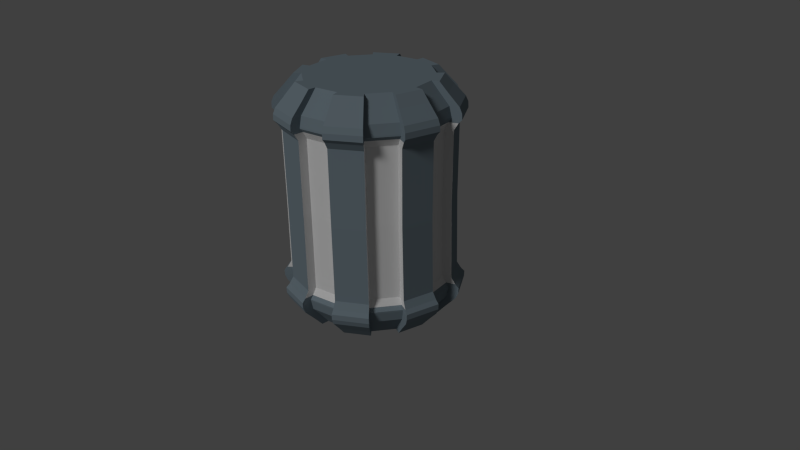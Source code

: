 # Source: PowerCell.blend  (saved by Blender 2.65.0; exported with 4.5.12 LTS)
import bpy
from mathutils import Matrix  # noqa: F401  (used for matrix-valued properties, if any)

bpy.ops.wm.read_factory_settings(use_empty=True)
scene = bpy.context.scene
scene.name = 'Scene'

# ---- collections
col_collection_1 = bpy.data.collections.new('Collection 1'); scene.collection.children.link(col_collection_1)

# ---- materials (node trees are filled in below, after node groups)
mat_material_001 = bpy.data.materials.new('Material.001')
mat_material_001.alpha_threshold = 0.0
mat_material_001.use_transparent_shadow = False
mat_material_001.roughness = 0.5
mat_material_001.line_color = (0.0, 0.0, 0.0, 1.0)
mat_material_002 = bpy.data.materials.new('Material.002')
mat_material_002.alpha_threshold = 0.0
mat_material_002.use_transparent_shadow = False
mat_material_002.diffuse_color = (0.2055, 0.2634, 0.3032, 1.0)
mat_material_002.roughness = 0.5
mat_material_002.specular_intensity = 0.7642
mat_material_002.line_color = (0.0, 0.0, 0.0, 1.0)
mat_insidetexture = bpy.data.materials.new('InsideTexture')
mat_insidetexture.alpha_threshold = 0.0
mat_insidetexture.use_transparent_shadow = False
mat_insidetexture.roughness = 0.5
mat_insidetexture.line_color = (0.0, 0.0, 0.0, 1.0)

# ---- material node trees

# ---- world
world_world = bpy.data.worlds.new('World'); scene.world = world_world
world_world.color = (0.05088, 0.05088, 0.05088)
world_world.use_sun_shadow = False
world_world.sun_shadow_jitter_overblur = 0.0
world_world.cycles.sampling_method = 'MANUAL'
world_world.cycles.sample_map_resolution = 256

# ---- cameras
cam_camera = bpy.data.cameras.new('Camera')
cam_camera.clip_end = 100.0
cam_camera.lens = 35.0
cam_camera.sensor_width = 32.0
cam_camera.sensor_height = 18.0
cam_camera.ortho_scale = 7.314
cam_camera.dof.focus_distance = 0.0
cam_camera.dof.aperture_fstop = 128.0

# ---- lights
light_sun = bpy.data.lights.new('Sun', 'SUN')
light_sun.transmission_factor = 0.0
light_sun.angle = 0.1993
light_sun.energy = 1.0
light_sun.shadow_buffer_clip_start = 0.5
light_sun.shadow_soft_size = 0.1
light_sun.shadow_cascade_max_distance = 1000.0
light_sun.cycles.use_multiple_importance_sampling = False

# ---- meshes
me_cylinder_001 = bpy.data.meshes.new('Cylinder.001')
me_cylinder_001.from_pydata([(-0.002877, 1.62, -0.8084), (-0.002877, 1.819, -0.8084), (0.6919, 1.681, -0.8084), (1.281, 1.288, -0.8084), (1.679, 0.665, -2.457), (1.675, 0.6987, -0.8084), (1.816, -0.02337, -2.457), (1.813, 0.003904, -0.8084), (1.679, -0.7117, -2.457), (1.675, -0.6909, -0.8084), (1.281, -1.28, -0.8084), (0.6919, -1.673, -0.8084), (0.01732, -1.822, -2.457), (-0.002877, -1.812, -0.8084), (-0.6977, -1.673, -0.8084), (-1.287, -1.28, -0.8084), (-1.68, -0.6909, -0.8084), (-1.781, -0.02337, -2.457), (-1.818, 0.003904, -0.8084), (-1.68, 0.6987, -0.8084), (-1.255, 1.248, -2.457), (-1.287, 1.288, -0.8084), (-0.671, 1.638, -2.457), (-0.6977, 1.681, -0.8084), (0.6157, 1.497, -0.8084), (1.14, 1.147, -0.8084), (1.491, 0.6225, -0.8084), (1.614, 0.003904, -0.8084), (1.491, -0.6147, -0.8084), (1.15, -1.156, -2.457), (1.14, -1.139, -0.8084), (0.6157, -1.49, -0.8084), (-0.002877, -1.613, -0.8084), (-0.6215, -1.49, -0.8084), (-1.146, -1.139, -0.8084), (-1.496, -0.6147, -0.8084), (-1.584, -0.02337, -2.457), (-1.619, 0.003904, -0.8084), (-1.496, 0.6225, -0.8084), (-1.146, 1.147, -0.8084), (-0.5955, 1.456, -2.457), (-0.6215, 1.497, -0.8084), (-0.002877, 1.702, -0.6583), (-0.002877, 1.911, -0.6583), (0.7269, 1.766, -0.6583), (1.346, 1.352, -0.6583), (1.759, 0.7337, -0.6583), (1.904, 0.003904, -0.6583), (1.759, -0.7259, -0.6583), (1.346, -1.345, -0.6583), (0.7269, -1.758, -0.6583), (-0.002877, -1.903, -0.6583), (-0.7326, -1.758, -0.6583), (-1.351, -1.345, -0.6583), (-1.765, -0.7259, -0.6583), (-1.91, 0.003904, -0.6583), (-1.765, 0.7337, -0.6583), (-1.351, 1.352, -0.6583), (-0.7326, 1.766, -0.6583), (0.6468, 1.572, -0.6583), (1.198, 1.204, -0.6583), (1.566, 0.6536, -0.6583), (1.695, 0.003904, -0.6583), (1.566, -0.6458, -0.6583), (1.198, -1.197, -0.6583), (0.6468, -1.565, -0.6583), (-0.002877, -1.694, -0.6583), (-0.6526, -1.565, -0.6583), (-1.203, -1.197, -0.6583), (-1.571, -0.6458, -0.6583), (-1.701, 0.003904, -0.6583), (-1.571, 0.6536, -0.6583), (-1.203, 1.204, -0.6583), (-0.6526, 1.572, -0.6583), (-0.002877, 1.769, -0.5779), (-0.002877, 1.986, -0.5779), (0.7557, 1.835, -0.5779), (1.399, 1.406, -0.5779), (1.828, 0.7625, -0.5779), (1.979, 0.003904, -0.5779), (1.828, -0.7546, -0.5779), (1.399, -1.398, -0.5779), (0.7557, -1.827, -0.5779), (-0.002877, -1.978, -0.5779), (-0.7614, -1.827, -0.5779), (-1.404, -1.398, -0.5779), (-1.834, -0.7546, -0.5779), (-1.985, 0.003904, -0.5779), (-1.834, 0.7625, -0.5779), (-1.404, 1.406, -0.5779), (-0.7614, 1.835, -0.5779), (0.6725, 1.634, -0.5779), (1.245, 1.252, -0.5779), (1.628, 0.6793, -0.5779), (1.762, 0.003904, -0.5779), (1.628, -0.6715, -0.5779), (1.245, -1.244, -0.5779), (0.6725, -1.627, -0.5779), (-0.002877, -1.761, -0.5779), (-0.6782, -1.627, -0.5779), (-1.251, -1.244, -0.5779), (-1.633, -0.6715, -0.5779), (-1.768, 0.003904, -0.5779), (-1.633, 0.6793, -0.5779), (-1.251, 1.252, -0.5779), (-0.6782, 1.634, -0.5779), (-0.002877, 1.765, -0.5424), (-0.002877, 1.982, -0.4535), (0.754, 1.831, -0.4535), (1.396, 1.402, -0.4535), (1.824, 0.7607, -0.4535), (1.975, 0.003904, -0.4535), (1.824, -0.7529, -0.4535), (1.396, -1.395, -0.4535), (0.754, -1.823, -0.4535), (-0.002877, -1.974, -0.4535), (-0.7597, -1.823, -0.4535), (-1.401, -1.395, -0.4535), (-1.83, -0.7529, -0.4535), (-1.981, 0.003904, -0.4535), (-1.83, 0.7607, -0.4535), (-1.401, 1.402, -0.4535), (-0.7597, 1.831, -0.4535), (0.6709, 1.631, -0.5424), (1.242, 1.249, -0.5424), (1.624, 0.6777, -0.5424), (1.758, 0.003904, -0.5424), (1.624, -0.6699, -0.5424), (1.242, -1.241, -0.5424), (0.6709, -1.623, -0.5424), (-0.002877, -1.757, -0.5424), (-0.6767, -1.623, -0.5424), (-1.248, -1.241, -0.5424), (-1.63, -0.6699, -0.5424), (-1.764, 0.003904, -0.5424), (-1.63, 0.6777, -0.5424), (-1.248, 1.249, -0.5424), (-0.6767, 1.631, -0.5424), (-0.002877, 1.719, -0.3287), (-0.002877, 1.93, -0.3287), (0.7342, 1.783, -0.3287), (1.359, 1.366, -0.3287), (1.777, 0.741, -0.3287), (1.923, 0.003904, -0.3287), (1.777, -0.7331, -0.3287), (1.359, -1.358, -0.3287), (0.7342, -1.775, -0.3287), (-0.002877, -1.922, -0.3287), (-0.7399, -1.775, -0.3287), (-1.365, -1.358, -0.3287), (-1.782, -0.7331, -0.3287), (-1.929, 0.003904, -0.3287), (-1.782, 0.741, -0.3287), (-1.365, 1.366, -0.3287), (-0.7399, 1.783, -0.3287), (0.6533, 1.588, -0.3287), (1.21, 1.216, -0.3287), (1.581, 0.6601, -0.3287), (1.712, 0.003904, -0.3287), (1.581, -0.6523, -0.3287), (1.21, -1.209, -0.3287), (0.6533, -1.58, -0.3287), (-0.002877, -1.711, -0.3287), (-0.6591, -1.58, -0.3287), (-1.215, -1.209, -0.3287), (-1.587, -0.6523, -0.3287), (-1.718, 0.003904, -0.3287), (-1.587, 0.6601, -0.3287), (-1.215, 1.216, -0.3287), (-0.6591, 1.588, -0.3287), (-0.002877, 1.507, -0.07132), (-0.002877, 1.692, -0.07132), (0.6432, 1.564, -0.07132), (1.191, 1.198, -0.07132), (1.557, 0.65, -0.07132), (1.686, 0.003904, -0.07132), (1.557, -0.6422, -0.07132), (1.191, -1.19, -0.07132), (0.6432, -1.556, -0.07132), (-0.002877, -1.684, -0.07132), (-0.649, -1.556, -0.07132), (-1.197, -1.19, -0.07132), (-1.563, -0.6422, -0.07132), (-1.691, 0.003904, -0.07132), (-1.563, 0.65, -0.07132), (-1.197, 1.198, -0.07132), (-0.649, 1.564, -0.07132), (0.5724, 1.393, -0.07132), (1.06, 1.067, -0.07132), (1.386, 0.5792, -0.07132), (1.5, 0.003904, -0.07132), (1.386, -0.5714, -0.07132), (1.06, -1.059, -0.07132), (0.5724, -1.385, -0.07132), (-0.002877, -1.499, -0.07132), (-0.5781, -1.385, -0.07132), (-1.066, -1.059, -0.07132), (-1.392, -0.5714, -0.07132), (-1.506, 0.003904, -0.07132), (-1.392, 0.5792, -0.07132), (-1.066, 1.067, -0.07132), (-0.5781, 1.393, -0.07132), (-0.002877, 1.343, 0.1385), (-0.002877, 1.508, 0.1385), (0.5726, 1.393, 0.1385), (1.06, 1.067, 0.1385), (1.386, 0.5794, 0.1385), (1.501, 0.003904, 0.1385), (1.386, -0.5716, 0.1385), (1.06, -1.059, 0.1385), (0.5726, -1.385, 0.1385), (-0.002877, -1.5, 0.1385), (-0.5783, -1.385, 0.1385), (-1.066, -1.059, 0.1385), (-1.392, -0.5716, 0.1385), (-1.507, 0.003904, 0.1385), (-1.392, 0.5794, 0.1385), (-1.066, 1.067, 0.1385), (-0.5783, 1.393, 0.1385), (0.5095, 1.241, 0.1385), (0.9438, 0.9506, 0.1385), (1.234, 0.5163, 0.1385), (1.336, 0.003904, 0.1385), (1.234, -0.5085, 0.1385), (0.9438, -0.9428, 0.1385), (0.5095, -1.233, 0.1385), (-0.002877, -1.335, 0.1385), (-0.5152, -1.233, 0.1385), (-0.9496, -0.9428, 0.1385), (-1.24, -0.5085, 0.1385), (-1.342, 0.003904, 0.1385), (-1.24, 0.5163, 0.1385), (-0.9496, 0.9506, 0.1385), (-0.5152, 1.241, 0.1385), (0.7056, 1.638, -2.457), (-0.671, -1.685, -2.457), (-1.644, 0.665, -2.457), (1.497, 0.5895, -2.457), (1.497, -0.6362, -2.457), (-0.5955, -1.503, -2.457), (-1.115, -1.156, -2.457), (-1.462, -0.6362, -2.457), (-0.002877, 0.003904, 0.1385), (-0.002877, 1.62, -4.105), (0.01732, 1.775, -2.457), (-0.002877, 1.819, -4.105), (0.6919, 1.681, -4.105), (1.281, 1.288, -4.105), (1.675, 0.6987, -4.105), (1.813, 0.003904, -4.105), (1.675, -0.6909, -4.105), (1.281, -1.28, -4.105), (0.7056, -1.685, -2.457), (0.6919, -1.673, -4.105), (-0.002877, -1.812, -4.105), (-0.6977, -1.673, -4.105), (-1.287, -1.28, -4.105), (-1.68, -0.6909, -4.105), (-1.818, 0.003904, -4.105), (-1.68, 0.6987, -4.105), (-1.287, 1.288, -4.105), (-0.6977, 1.681, -4.105), (0.6302, 1.456, -2.457), (0.6157, 1.497, -4.105), (1.15, 1.109, -2.457), (1.14, 1.147, -4.105), (1.491, 0.6225, -4.105), (1.614, 0.003904, -4.105), (1.491, -0.6147, -4.105), (1.14, -1.139, -4.105), (0.6302, -1.503, -2.457), (0.6157, -1.49, -4.105), (0.01732, -1.625, -2.457), (-0.002877, -1.613, -4.105), (-0.6215, -1.49, -4.105), (-1.146, -1.139, -4.105), (-1.496, -0.6147, -4.105), (-1.619, 0.003904, -4.105), (-1.496, 0.6225, -4.105), (-1.146, 1.147, -4.105), (-0.6215, 1.497, -4.105), (-0.002877, 1.702, -4.255), (-0.002877, 1.911, -4.255), (0.7269, 1.766, -4.255), (1.346, 1.352, -4.255), (1.759, 0.7337, -4.255), (1.904, 0.003904, -4.255), (1.759, -0.7259, -4.255), (1.346, -1.345, -4.255), (0.7269, -1.758, -4.255), (-0.002877, -1.903, -4.255), (-0.7326, -1.758, -4.255), (-1.351, -1.345, -4.255), (-1.765, -0.7259, -4.255), (-1.91, 0.003904, -4.255), (-1.765, 0.7337, -4.255), (-1.351, 1.352, -4.255), (-0.7326, 1.766, -4.255), (0.6468, 1.572, -4.255), (1.198, 1.204, -4.255), (1.566, 0.6536, -4.255), (1.695, 0.003904, -4.255), (1.566, -0.6458, -4.255), (1.198, -1.197, -4.255), (0.6468, -1.565, -4.255), (-0.002877, -1.694, -4.255), (-0.6526, -1.565, -4.255), (-1.203, -1.197, -4.255), (-1.571, -0.6458, -4.255), (-1.701, 0.003904, -4.255), (-1.571, 0.6536, -4.255), (-1.203, 1.204, -4.255), (-0.6526, 1.572, -4.255), (-0.002877, 1.769, -4.335), (-0.002877, 1.986, -4.335), (0.7557, 1.835, -4.335), (1.399, 1.406, -4.335), (1.828, 0.7625, -4.335), (1.979, 0.003904, -4.335), (1.828, -0.7546, -4.335), (1.399, -1.398, -4.335), (0.7557, -1.827, -4.335), (-0.002877, -1.978, -4.335), (-0.7614, -1.827, -4.335), (-1.404, -1.398, -4.335), (-1.834, -0.7546, -4.335), (-1.985, 0.003904, -4.335), (-1.834, 0.7625, -4.335), (-1.404, 1.406, -4.335), (-0.7614, 1.835, -4.335), (0.6725, 1.634, -4.335), (1.245, 1.252, -4.335), (1.628, 0.6793, -4.335), (1.762, 0.003904, -4.335), (1.628, -0.6715, -4.335), (1.245, -1.244, -4.335), (0.6725, -1.627, -4.335), (-0.002877, -1.761, -4.335), (-0.6782, -1.627, -4.335), (-1.251, -1.244, -4.335), (-1.633, -0.6715, -4.335), (-1.768, 0.003904, -4.335), (-1.633, 0.6793, -4.335), (-1.251, 1.252, -4.335), (-0.6782, 1.634, -4.335), (-0.002877, 1.765, -4.371), (-0.002877, 1.982, -4.46), (0.754, 1.831, -4.46), (1.396, 1.402, -4.46), (1.824, 0.7607, -4.46), (1.975, 0.003904, -4.46), (1.824, -0.7529, -4.46), (1.396, -1.395, -4.46), (0.754, -1.823, -4.46), (-0.002877, -1.974, -4.46), (-0.7597, -1.823, -4.46), (-1.401, -1.395, -4.46), (-1.83, -0.7529, -4.46), (-1.981, 0.003904, -4.46), (-1.83, 0.7607, -4.46), (-1.401, 1.402, -4.46), (-0.7597, 1.831, -4.46), (0.6709, 1.631, -4.371), (1.242, 1.249, -4.371), (1.624, 0.6777, -4.371), (1.758, 0.003904, -4.371), (1.624, -0.6699, -4.371), (1.242, -1.241, -4.371), (0.6709, -1.623, -4.371), (-0.002877, -1.757, -4.371), (-0.6767, -1.623, -4.371), (-1.248, -1.241, -4.371), (-1.63, -0.6699, -4.371), (-1.764, 0.003904, -4.371), (-1.63, 0.6777, -4.371), (-1.248, 1.249, -4.371), (-0.6767, 1.631, -4.371), (-0.002877, 1.719, -4.585), (-0.002877, 1.93, -4.585), (0.7342, 1.783, -4.585), (1.359, 1.366, -4.585), (1.777, 0.741, -4.585), (1.923, 0.003904, -4.585), (1.777, -0.7331, -4.585), (1.359, -1.358, -4.585), (0.7342, -1.775, -4.585), (-0.002877, -1.922, -4.585), (-0.7399, -1.775, -4.585), (-1.365, -1.358, -4.585), (-1.782, -0.7331, -4.585), (-1.929, 0.003904, -4.585), (-1.782, 0.741, -4.585), (-1.365, 1.366, -4.585), (-0.7399, 1.783, -4.585), (0.6533, 1.588, -4.585), (1.21, 1.216, -4.585), (1.581, 0.6601, -4.585), (1.712, 0.003904, -4.585), (1.581, -0.6523, -4.585), (1.21, -1.209, -4.585), (0.6533, -1.58, -4.585), (-0.002877, -1.711, -4.585), (-0.6591, -1.58, -4.585), (-1.215, -1.209, -4.585), (-1.587, -0.6523, -4.585), (-1.718, 0.003904, -4.585), (-1.587, 0.6601, -4.585), (-1.215, 1.216, -4.585), (-0.6591, 1.588, -4.585), (-0.002877, 1.507, -4.842), (-0.002877, 1.692, -4.842), (0.6432, 1.564, -4.842), (1.191, 1.198, -4.842), (1.557, 0.65, -4.842), (1.686, 0.003904, -4.842), (1.557, -0.6422, -4.842), (1.191, -1.19, -4.842), (0.6432, -1.556, -4.842), (-0.002877, -1.684, -4.842), (-0.649, -1.556, -4.842), (-1.197, -1.19, -4.842), (-1.563, -0.6422, -4.842), (-1.691, 0.003904, -4.842), (-1.563, 0.65, -4.842), (-1.197, 1.198, -4.842), (-0.649, 1.564, -4.842), (0.5724, 1.393, -4.842), (1.06, 1.067, -4.842), (1.386, 0.5792, -4.842), (1.5, 0.003904, -4.842), (1.386, -0.5714, -4.842), (1.06, -1.059, -4.842), (0.5724, -1.385, -4.842), (-0.002877, -1.499, -4.842), (-0.5781, -1.385, -4.842), (-1.066, -1.059, -4.842), (-1.392, -0.5714, -4.842), (-1.506, 0.003904, -4.842), (-1.392, 0.5792, -4.842), (-1.066, 1.067, -4.842), (-0.5781, 1.393, -4.842), (-0.002877, 1.343, -5.052), (-0.002877, 1.508, -5.052), (0.5726, 1.393, -5.052), (1.06, 1.067, -5.052), (1.386, 0.5794, -5.052), (1.501, 0.003904, -5.052), (1.386, -0.5716, -5.052), (1.06, -1.059, -5.052), (0.5726, -1.385, -5.052), (-0.002877, -1.5, -5.052), (-0.5783, -1.385, -5.052), (-1.066, -1.059, -5.052), (-1.392, -0.5716, -5.052), (-1.507, 0.003904, -5.052), (-1.392, 0.5794, -5.052), (-1.066, 1.067, -5.052), (-0.5783, 1.393, -5.052), (0.5095, 1.241, -5.052), (0.9438, 0.9506, -5.052), (1.234, 0.5163, -5.052), (1.336, 0.003904, -5.052), (1.234, -0.5085, -5.052), (0.9438, -0.9428, -5.052), (0.5095, -1.233, -5.052), (-0.002877, -1.335, -5.052), (-0.5152, -1.233, -5.052), (-0.9496, -0.9428, -5.052), (-1.24, -0.5085, -5.052), (-1.342, 0.003904, -5.052), (-1.24, 0.5163, -5.052), (-0.9496, 0.9506, -5.052), (-0.5152, 1.241, -5.052), (0.09319, -0.1305, -2.457), (0.01732, 1.578, -2.457), (1.289, 1.248, -2.457), (1.289, -1.295, -2.457), (-1.255, -1.295, -2.457), (-1.644, -0.7117, -2.457), (1.619, -0.02337, -2.457), (-1.462, 0.5895, -2.457), (-1.115, 1.109, -2.457), (-0.002877, 0.003904, -5.052)], [], [(18, 37, 70, 55), (41, 23, 58, 73), (21, 39, 72, 57), (6, 7, 9, 8), (5, 3, 45, 46), (18, 17, 36, 37), (9, 7, 47, 48), (26, 5, 46, 61), (0, 41, 73, 42), (20, 21, 23, 22), (11, 10, 49, 50), (1, 0, 42, 43), (22, 23, 41, 40), (60, 59, 91, 92), (49, 64, 96, 81), (61, 46, 78, 93), (44, 43, 75, 76), (43, 42, 74, 75), (62, 61, 93, 94), (68, 67, 99, 100), (58, 57, 89, 90), (71, 56, 88, 103), (38, 19, 56, 71), (3, 25, 60, 45), (15, 34, 68, 53), (34, 33, 67, 68), (35, 16, 54, 69), (13, 32, 66, 51), (37, 35, 69, 70), (32, 31, 65, 66), (24, 2, 44, 59), (33, 14, 52, 67), (25, 24, 59, 60), (10, 30, 64, 49), (39, 38, 71, 72), (31, 11, 50, 65), (23, 21, 57, 58), (27, 26, 61, 62), (2, 1, 43, 44), (19, 18, 55, 56), (7, 27, 62, 47), (16, 15, 53, 54), (28, 9, 48, 63), (30, 28, 63, 64), (14, 13, 51, 52), (89, 104, 136, 121), (101, 86, 118, 133), (74, 105, 137, 106), (77, 92, 124, 109), (104, 103, 135, 136), (82, 81, 113, 114), (88, 87, 119, 120), (97, 82, 114, 129), (87, 102, 134, 119), (48, 47, 79, 80), (73, 58, 90, 105), (53, 68, 100, 85), (63, 48, 80, 95), (51, 66, 98, 83), (52, 51, 83, 84), (46, 45, 77, 78), (67, 52, 84, 99), (55, 70, 102, 87), (65, 50, 82, 97), (56, 55, 87, 88), (50, 49, 81, 82), (72, 71, 103, 104), (45, 60, 92, 77), (42, 73, 105, 74), (69, 54, 86, 101), (57, 72, 104, 89), (54, 53, 85, 86), (70, 69, 101, 102), (64, 63, 95, 96), (59, 44, 76, 91), (66, 65, 97, 98), (47, 62, 94, 79), (115, 130, 162, 147), (127, 112, 144, 159), (117, 132, 164, 149), (137, 122, 154, 169), (112, 111, 143, 144), (124, 123, 155, 156), (113, 128, 160, 145), (125, 110, 142, 157), (108, 107, 139, 140), (86, 85, 117, 118), (102, 101, 133, 134), (96, 95, 127, 128), (91, 76, 108, 123), (98, 97, 129, 130), (79, 94, 126, 111), (103, 88, 120, 135), (90, 89, 121, 122), (100, 99, 131, 132), (94, 93, 125, 126), (75, 74, 106, 107), (76, 75, 107, 108), (93, 78, 110, 125), (81, 96, 128, 113), (92, 91, 123, 124), (80, 79, 111, 112), (105, 90, 122, 137), (85, 100, 132, 117), (95, 80, 112, 127), (83, 98, 130, 115), (84, 83, 115, 116), (78, 77, 109, 110), (99, 84, 116, 131), (155, 140, 172, 187), (160, 159, 191, 192), (166, 165, 197, 198), (150, 149, 181, 182), (153, 168, 200, 185), (165, 150, 182, 197), (138, 169, 201, 170), (141, 156, 188, 173), (168, 167, 199, 200), (116, 115, 147, 148), (110, 109, 141, 142), (131, 116, 148, 163), (119, 134, 166, 151), (129, 114, 146, 161), (120, 119, 151, 152), (114, 113, 145, 146), (136, 135, 167, 168), (109, 124, 156, 141), (106, 137, 169, 138), (133, 118, 150, 165), (121, 136, 168, 153), (118, 117, 149, 150), (134, 133, 165, 166), (128, 127, 159, 160), (123, 108, 140, 155), (130, 129, 161, 162), (111, 126, 158, 143), (135, 120, 152, 167), (122, 121, 153, 154), (132, 131, 163, 164), (126, 125, 157, 158), (107, 106, 138, 139), (183, 198, 230, 215), (195, 180, 212, 227), (174, 173, 205, 206), (180, 179, 211, 212), (179, 194, 226, 211), (191, 176, 208, 223), (181, 196, 228, 213), (201, 186, 218, 233), (176, 175, 207, 208), (162, 161, 193, 194), (143, 158, 190, 175), (167, 152, 184, 199), (154, 153, 185, 186), (164, 163, 195, 196), (158, 157, 189, 190), (139, 138, 170, 171), (140, 139, 171, 172), (157, 142, 174, 189), (145, 160, 192, 177), (156, 155, 187, 188), (144, 143, 175, 176), (169, 154, 186, 201), (149, 164, 196, 181), (159, 144, 176, 191), (147, 162, 194, 179), (148, 147, 179, 180), (142, 141, 173, 174), (163, 148, 180, 195), (151, 166, 198, 183), (161, 146, 178, 193), (152, 151, 183, 184), (146, 145, 177, 178), (193, 178, 210, 225), (184, 183, 215, 216), (178, 177, 209, 210), (200, 199, 231, 232), (173, 188, 220, 205), (170, 201, 233, 202), (197, 182, 214, 229), (185, 200, 232, 217), (182, 181, 213, 214), (198, 197, 229, 230), (192, 191, 223, 224), (187, 172, 204, 219), (194, 193, 225, 226), (175, 190, 222, 207), (199, 184, 216, 231), (186, 185, 217, 218), (196, 195, 227, 228), (190, 189, 221, 222), (171, 170, 202, 203), (172, 171, 203, 204), (189, 174, 206, 221), (177, 192, 224, 209), (188, 187, 219, 220), (228, 227, 242), (213, 228, 242), (17, 18, 19, 236), (8, 9, 28, 238), (238, 28, 30, 29), (239, 33, 34, 240), (4, 5, 26, 237), (12, 13, 14, 235), (241, 35, 37, 36), (235, 14, 33, 239), (222, 221, 242), (218, 217, 242), (231, 216, 242), (207, 222, 242), (226, 225, 242), (219, 204, 242), (224, 223, 242), (230, 229, 242), (203, 202, 242), (204, 203, 242), (221, 206, 242), (209, 224, 242), (220, 219, 242), (208, 207, 242), (233, 218, 242), (223, 208, 242), (211, 226, 242), (212, 211, 242), (206, 205, 242), (227, 212, 242), (215, 230, 242), (225, 210, 242), (216, 215, 242), (210, 209, 242), (232, 231, 242), (205, 220, 242), (202, 233, 242), (229, 214, 242), (217, 232, 242), (214, 213, 242), (258, 294, 309, 277), (252, 270, 271, 253), (280, 312, 297, 261), (260, 296, 311, 279), (248, 285, 284, 247), (250, 287, 286, 249), (270, 272, 273, 271), (262, 264, 265, 263), (266, 300, 285, 248), (243, 281, 312, 280), (253, 289, 288, 251), (245, 282, 281, 243), (299, 331, 330, 298), (288, 320, 335, 303), (300, 332, 317, 285), (283, 315, 314, 282), (282, 314, 313, 281), (301, 333, 332, 300), (307, 339, 338, 306), (297, 329, 328, 296), (310, 342, 327, 295), (278, 310, 295, 259), (247, 284, 299, 265), (256, 292, 307, 275), (275, 307, 306, 274), (276, 308, 293, 257), (254, 290, 305, 273), (277, 309, 308, 276), (273, 305, 304, 271), (263, 298, 283, 246), (274, 306, 291, 255), (265, 299, 298, 263), (251, 288, 303, 269), (279, 311, 310, 278), (271, 304, 289, 253), (261, 297, 296, 260), (267, 301, 300, 266), (246, 283, 282, 245), (259, 295, 294, 258), (249, 286, 301, 267), (257, 293, 292, 256), (268, 302, 287, 250), (269, 303, 302, 268), (255, 291, 290, 254), (328, 360, 375, 343), (340, 372, 357, 325), (313, 345, 376, 344), (316, 348, 363, 331), (343, 375, 374, 342), (321, 353, 352, 320), (327, 359, 358, 326), (336, 368, 353, 321), (326, 358, 373, 341), (287, 319, 318, 286), (312, 344, 329, 297), (292, 324, 339, 307), (302, 334, 319, 287), (290, 322, 337, 305), (291, 323, 322, 290), (285, 317, 316, 284), (306, 338, 323, 291), (294, 326, 341, 309), (304, 336, 321, 289), (295, 327, 326, 294), (289, 321, 320, 288), (311, 343, 342, 310), (284, 316, 331, 299), (281, 313, 344, 312), (308, 340, 325, 293), (296, 328, 343, 311), (293, 325, 324, 292), (309, 341, 340, 308), (303, 335, 334, 302), (298, 330, 315, 283), (305, 337, 336, 304), (286, 318, 333, 301), (354, 386, 401, 369), (366, 398, 383, 351), (356, 388, 403, 371), (376, 408, 393, 361), (351, 383, 382, 350), (363, 395, 394, 362), (352, 384, 399, 367), (364, 396, 381, 349), (347, 379, 378, 346), (325, 357, 356, 324), (341, 373, 372, 340), (335, 367, 366, 334), (330, 362, 347, 315), (337, 369, 368, 336), (318, 350, 365, 333), (342, 374, 359, 327), (329, 361, 360, 328), (339, 371, 370, 338), (333, 365, 364, 332), (314, 346, 345, 313), (315, 347, 346, 314), (332, 364, 349, 317), (320, 352, 367, 335), (331, 363, 362, 330), (319, 351, 350, 318), (344, 376, 361, 329), (324, 356, 371, 339), (334, 366, 351, 319), (322, 354, 369, 337), (323, 355, 354, 322), (317, 349, 348, 316), (338, 370, 355, 323), (394, 426, 411, 379), (399, 431, 430, 398), (405, 437, 436, 404), (389, 421, 420, 388), (392, 424, 439, 407), (404, 436, 421, 389), (377, 409, 440, 408), (380, 412, 427, 395), (407, 439, 438, 406), (355, 387, 386, 354), (349, 381, 380, 348), (370, 402, 387, 355), (358, 390, 405, 373), (368, 400, 385, 353), (359, 391, 390, 358), (353, 385, 384, 352), (375, 407, 406, 374), (348, 380, 395, 363), (345, 377, 408, 376), (372, 404, 389, 357), (360, 392, 407, 375), (357, 389, 388, 356), (373, 405, 404, 372), (367, 399, 398, 366), (362, 394, 379, 347), (369, 401, 400, 368), (350, 382, 397, 365), (374, 406, 391, 359), (361, 393, 392, 360), (371, 403, 402, 370), (365, 397, 396, 364), (346, 378, 377, 345), (422, 454, 469, 437), (434, 466, 451, 419), (413, 445, 444, 412), (419, 451, 450, 418), (418, 450, 465, 433), (430, 462, 447, 415), (420, 452, 467, 435), (440, 472, 457, 425), (415, 447, 446, 414), (401, 433, 432, 400), (382, 414, 429, 397), (406, 438, 423, 391), (393, 425, 424, 392), (403, 435, 434, 402), (397, 429, 428, 396), (378, 410, 409, 377), (379, 411, 410, 378), (396, 428, 413, 381), (384, 416, 431, 399), (395, 427, 426, 394), (383, 415, 414, 382), (408, 440, 425, 393), (388, 420, 435, 403), (398, 430, 415, 383), (386, 418, 433, 401), (387, 419, 418, 386), (381, 413, 412, 380), (402, 434, 419, 387), (390, 422, 437, 405), (400, 432, 417, 385), (391, 423, 422, 390), (385, 417, 416, 384), (432, 464, 449, 417), (423, 455, 454, 422), (417, 449, 448, 416), (439, 471, 470, 438), (412, 444, 459, 427), (409, 441, 472, 440), (436, 468, 453, 421), (424, 456, 471, 439), (421, 453, 452, 420), (437, 469, 468, 436), (431, 463, 462, 430), (426, 458, 443, 411), (433, 465, 464, 432), (414, 446, 461, 429), (438, 470, 455, 423), (425, 457, 456, 424), (435, 467, 466, 434), (429, 461, 460, 428), (410, 442, 441, 409), (411, 443, 442, 410), (428, 460, 445, 413), (416, 448, 463, 431), (427, 459, 458, 426), (467, 482, 466), (452, 482, 467), (245, 243, 474, 244), (477, 478, 257, 256), (480, 481, 279, 278), (476, 252, 253, 251), (247, 265, 264, 475), (461, 482, 460), (457, 482, 456), (470, 482, 455), (446, 482, 461), (465, 482, 464), (458, 482, 443), (463, 482, 462), (469, 482, 468), (442, 482, 441), (443, 482, 442), (460, 482, 445), (448, 482, 463), (459, 482, 458), (447, 482, 446), (472, 482, 457), (462, 482, 447), (450, 482, 465), (451, 482, 450), (445, 482, 444), (466, 482, 451), (454, 482, 469), (464, 482, 449), (455, 482, 454), (449, 482, 448), (471, 482, 470), (444, 482, 459), (441, 482, 472), (468, 482, 453), (456, 482, 471), (453, 482, 452), (252, 11, 31, 270), (13, 12, 272, 32), (270, 31, 32, 272), (262, 24, 25, 264), (1, 244, 474, 0), (21, 20, 481, 39), (10, 476, 29, 30), (237, 26, 27, 479), (236, 19, 38, 480), (477, 15, 16, 478), (7, 6, 479, 27), (480, 38, 39, 481), (476, 10, 11, 252), (40, 41, 0, 474), (3, 475, 264, 25), (478, 16, 35, 241), (234, 2, 24, 262), (475, 3, 5, 4), (15, 477, 240, 34), (244, 1, 2, 234), (254, 273, 272, 12), (6, 8, 250, 249), (258, 277, 36, 17), (20, 22, 261, 260), (22, 40, 280, 261), (260, 279, 481, 20), (251, 269, 29, 476), (17, 236, 259, 258), (237, 479, 267, 266), (8, 238, 268, 250), (236, 480, 278, 259), (238, 29, 269, 268), (249, 267, 479, 6), (239, 240, 275, 274), (4, 237, 266, 248), (12, 235, 255, 254), (241, 36, 277, 276), (40, 474, 243, 280), (478, 241, 276, 257), (235, 239, 274, 255), (234, 262, 263, 246), (475, 4, 248, 247), (256, 275, 240, 477), (244, 234, 246, 245)])
me_cylinder_001.polygons.foreach_set('material_index', [0, 0, 0, 1, 1, 0, 1, 0, 0, 1, 1, 0, 0, 1, 1, 1, 1, 1, 1, 1, 1, 1, 0, 0, 0, 0, 0, 0, 0, 0, 0, 0, 0, 0, 0, 0, 1, 0, 1, 1, 0, 1, 0, 0, 1, 1, 1, 1, 1, 1, 1, 1, 1, 1, 1, 1, 1, 1, 1, 1, 1, 1, 1, 1, 1, 1, 1, 1, 1, 1, 1, 1, 1, 1, 1, 1, 1, 1, 1, 1, 1, 1, 1, 1, 1, 1, 1, 1, 1, 1, 1, 1, 1, 1, 1, 1, 1, 1, 1, 1, 1, 1, 1, 1, 1, 1, 1, 1, 1, 1, 1, 1, 1, 1, 1, 1, 1, 1, 1, 1, 1, 1, 1, 1, 1, 1, 1, 1, 1, 1, 1, 1, 1, 1, 1, 1, 1, 1, 1, 1, 1, 1, 1, 1, 1, 1, 1, 1, 1, 1, 1, 1, 1, 1, 1, 1, 1, 1, 1, 1, 1, 1, 1, 1, 1, 1, 1, 1, 1, 1, 1, 1, 1, 1, 1, 1, 1, 1, 1, 1, 1, 1, 1, 1, 1, 1, 1, 1, 1, 1, 1, 1, 1, 1, 1, 1, 1, 1, 1, 0, 2, 2, 0, 1, 2, 0, 1, 1, 1, 1, 1, 1, 1, 1, 1, 1, 1, 1, 1, 1, 1, 1, 1, 1, 1, 1, 1, 1, 1, 1, 1, 1, 1, 1, 1, 1, 0, 0, 0, 0, 1, 1, 2, 2, 0, 0, 1, 0, 1, 1, 1, 1, 1, 1, 1, 1, 1, 0, 0, 0, 0, 0, 0, 0, 0, 0, 0, 0, 0, 0, 0, 1, 0, 1, 1, 0, 1, 0, 0, 1, 1, 1, 1, 1, 1, 1, 1, 1, 1, 1, 1, 1, 1, 1, 1, 1, 1, 1, 1, 1, 1, 1, 1, 1, 1, 1, 1, 1, 1, 1, 1, 1, 1, 1, 1, 1, 1, 1, 1, 1, 1, 1, 1, 1, 1, 1, 1, 1, 1, 1, 1, 1, 1, 1, 1, 1, 1, 1, 1, 1, 1, 1, 1, 1, 1, 1, 1, 1, 1, 1, 1, 1, 1, 1, 1, 1, 1, 1, 1, 1, 1, 1, 1, 1, 1, 1, 1, 1, 1, 1, 1, 1, 1, 1, 1, 1, 1, 1, 1, 1, 1, 1, 1, 1, 1, 1, 1, 1, 1, 1, 1, 1, 1, 1, 1, 1, 1, 1, 1, 1, 1, 1, 1, 1, 1, 1, 1, 1, 1, 1, 1, 1, 1, 1, 1, 1, 1, 1, 1, 1, 1, 1, 1, 1, 1, 1, 1, 1, 1, 1, 1, 1, 1, 0, 1, 2, 1, 0, 1, 1, 1, 1, 1, 1, 1, 1, 1, 1, 1, 1, 1, 1, 1, 1, 1, 1, 1, 1, 1, 1, 1, 1, 1, 1, 1, 1, 1, 1, 0, 0, 2, 2, 0, 0, 0, 2, 0, 1, 0, 2, 1, 2, 0, 0, 0, 1, 0, 1, 0, 1, 0, 1, 0, 0, 0, 1, 2, 0, 0, 2, 0, 2, 0, 1, 2, 2, 0, 0, 0, 1, 0, 1])
_uv = me_cylinder_001.uv_layers.new(name='UVMap')
_uv.uv.foreach_set('vector', [0.7075, 0.2596, 0.7176, 0.2546, 0.7135, 0.2636, 0.7029, 0.2689, 0.2173, 0.2545, 0.2293, 0.2595, 0.2348, 0.2688, 0.2222, 0.2635, 0.01003, 0.2595, 0.02198, 0.2545, 0.01708, 0.2635, 0.004525, 0.2687, 0.933, 0.2042, 0.9365, 0.3075, 0.9056, 0.3075, 0.9018, 0.2043, 0.2414, 0.8933, 0.2846, 0.8934, 0.2857, 0.9027, 0.2403, 0.9026, 0.7075, 0.2596, 0.7068, 0.1563, 0.717, 0.1562, 0.7176, 0.2546, 0.9056, 0.3075, 0.9365, 0.3075, 0.9335, 0.3168, 0.9011, 0.3169, 0.3362, 0.5714, 0.3481, 0.5763, 0.3536, 0.5856, 0.3411, 0.5804, 0.3638, 0.8841, 0.3994, 0.8842, 0.3984, 0.8933, 0.3611, 0.8932, 0.3566, 0.7899, 0.3567, 0.8932, 0.3135, 0.8933, 0.3129, 0.79, 0.6362, 0.8929, 0.6795, 0.893, 0.6805, 0.9022, 0.6351, 0.9021, 0.8094, 0.2596, 0.8194, 0.2546, 0.8154, 0.2636, 0.8049, 0.2688, 0.2282, 0.1562, 0.2293, 0.2595, 0.2173, 0.2545, 0.2161, 0.1562, 0.1247, 0.8933, 0.1619, 0.8933, 0.1642, 0.8982, 0.1255, 0.8981, 0.1246, 0.5856, 0.1371, 0.5804, 0.1331, 0.5852, 0.1201, 0.5906, 0.3411, 0.5804, 0.3536, 0.5856, 0.3581, 0.5906, 0.3451, 0.5852, 0.477, 0.5664, 0.477, 0.6118, 0.4725, 0.6127, 0.4725, 0.5655, 0.8049, 0.2688, 0.8154, 0.2636, 0.812, 0.2684, 0.8011, 0.2739, 0.8419, 0.8933, 0.8794, 0.8933, 0.8787, 0.8981, 0.8397, 0.8982, 0.00468, 0.8933, 0.04217, 0.8933, 0.04439, 0.8982, 0.005422, 0.8981, 0.3125, 0.9026, 0.3579, 0.9025, 0.3588, 0.9075, 0.3116, 0.9076, 0.8686, 0.5804, 0.8792, 0.5857, 0.8829, 0.5907, 0.872, 0.5852, 0.8646, 0.5714, 0.8746, 0.5764, 0.8792, 0.5857, 0.8686, 0.5804, 0.4888, 0.2596, 0.5007, 0.2546, 0.4959, 0.2636, 0.4834, 0.2689, 0.2499, 0.2595, 0.2619, 0.2545, 0.257, 0.2635, 0.2445, 0.2688, 0.003789, 0.8842, 0.03948, 0.8843, 0.04217, 0.8933, 0.00468, 0.8933, 0.4557, 0.2546, 0.4676, 0.2596, 0.473, 0.2689, 0.4605, 0.2636, 0.3679, 0.5764, 0.3781, 0.5714, 0.374, 0.5804, 0.3633, 0.5857, 0.5858, 0.8843, 0.6212, 0.8842, 0.6202, 0.8932, 0.583, 0.8933, 0.1997, 0.884, 0.2352, 0.8839, 0.2342, 0.8928, 0.1969, 0.8929, 0.6629, 0.5714, 0.673, 0.5765, 0.6777, 0.5858, 0.667, 0.5805, 0.7643, 0.5714, 0.7744, 0.5764, 0.779, 0.5856, 0.7684, 0.5804, 0.1237, 0.8842, 0.1591, 0.8843, 0.1619, 0.8933, 0.1247, 0.8933, 0.1301, 0.5764, 0.142, 0.5714, 0.1371, 0.5804, 0.1246, 0.5856, 0.4201, 0.8842, 0.4557, 0.8841, 0.4585, 0.8932, 0.4211, 0.8933, 0.09777, 0.5714, 0.1097, 0.5764, 0.1152, 0.5856, 0.1027, 0.5804, 0.3135, 0.8933, 0.3567, 0.8932, 0.3579, 0.9025, 0.3125, 0.9026, 0.8446, 0.8843, 0.8803, 0.8843, 0.8794, 0.8933, 0.8419, 0.8933, 0.04973, 0.8452, 0.08029, 0.8453, 0.07717, 0.8546, 0.04507, 0.8545, 0.08445, 0.8453, 0.115, 0.8452, 0.1197, 0.8545, 0.08757, 0.8546, 0.6061, 0.2595, 0.6163, 0.2545, 0.6121, 0.2635, 0.6015, 0.2687, 0.8864, 0.5766, 0.9296, 0.5764, 0.9307, 0.5857, 0.8853, 0.5859, 0.5609, 0.5714, 0.5711, 0.5764, 0.5757, 0.5857, 0.5651, 0.5805, 0.7869, 0.8839, 0.8225, 0.884, 0.8253, 0.8929, 0.7879, 0.8928, 0.9011, 0.1033, 0.9319, 0.1033, 0.9365, 0.1126, 0.9041, 0.1126, 0.0, 0.2737, 0.01305, 0.2683, 0.01327, 0.2732, 0.000254, 0.2786, 0.4645, 0.2684, 0.4775, 0.2739, 0.4772, 0.2788, 0.4643, 0.2733, 0.3588, 0.898, 0.3976, 0.8981, 0.3976, 0.903, 0.3589, 0.9028, 0.4789, 0.2739, 0.4919, 0.2684, 0.4922, 0.2733, 0.4792, 0.2788, 0.4219, 0.8981, 0.4608, 0.898, 0.4606, 0.9028, 0.4219, 0.903, 0.6342, 0.907, 0.6814, 0.9072, 0.6813, 0.9121, 0.6343, 0.9119, 0.4759, 0.4954, 0.476, 0.5288, 0.4711, 0.5286, 0.471, 0.4953, 0.1067, 0.5852, 0.1197, 0.5906, 0.1194, 0.5955, 0.1064, 0.5901, 0.699, 0.274, 0.7101, 0.2684, 0.7103, 0.2733, 0.6992, 0.2788, 0.2873, 0.68, 0.2873, 0.6346, 0.2918, 0.6337, 0.2918, 0.6809, 0.2222, 0.2635, 0.2348, 0.2688, 0.2393, 0.2738, 0.2263, 0.2683, 0.2445, 0.2688, 0.257, 0.2635, 0.253, 0.2684, 0.24, 0.2738, 0.5651, 0.5805, 0.5757, 0.5857, 0.5796, 0.5907, 0.5685, 0.5853, 0.3633, 0.5857, 0.374, 0.5804, 0.3706, 0.5853, 0.3595, 0.5907, 0.2918, 0.68, 0.2918, 0.6346, 0.2963, 0.6337, 0.2963, 0.6809, 0.2403, 0.9026, 0.2857, 0.9027, 0.2866, 0.9078, 0.2394, 0.9076, 0.7684, 0.5804, 0.779, 0.5856, 0.7829, 0.5906, 0.7718, 0.5852, 0.7029, 0.2689, 0.7135, 0.2636, 0.7101, 0.2684, 0.699, 0.274, 0.1027, 0.5804, 0.1152, 0.5856, 0.1197, 0.5906, 0.1067, 0.5852, 0.3064, 0.6346, 0.3064, 0.68, 0.3019, 0.6809, 0.3019, 0.6337, 0.6351, 0.9021, 0.6805, 0.9022, 0.6814, 0.9072, 0.6342, 0.907, 0.4211, 0.8933, 0.4585, 0.8932, 0.4608, 0.898, 0.4219, 0.8981, 0.4834, 0.2689, 0.4959, 0.2636, 0.4919, 0.2684, 0.4789, 0.2739, 0.3611, 0.8932, 0.3984, 0.8933, 0.3976, 0.8981, 0.3588, 0.898, 0.4605, 0.2636, 0.473, 0.2689, 0.4775, 0.2739, 0.4645, 0.2684, 0.004525, 0.2687, 0.01708, 0.2635, 0.01305, 0.2683, 0.0, 0.2737, 0.8853, 0.5859, 0.9307, 0.5857, 0.9315, 0.5908, 0.8844, 0.5909, 0.583, 0.8933, 0.6202, 0.8932, 0.6194, 0.898, 0.5807, 0.8981, 0.7879, 0.8928, 0.8253, 0.8929, 0.8276, 0.8977, 0.7887, 0.8976, 0.667, 0.5805, 0.6777, 0.5858, 0.6815, 0.5908, 0.6704, 0.5853, 0.1969, 0.8929, 0.2342, 0.8928, 0.2334, 0.8976, 0.1946, 0.8977, 0.6015, 0.2687, 0.6121, 0.2635, 0.6087, 0.2683, 0.5977, 0.2737, 0.3597, 0.5956, 0.3708, 0.5901, 0.3732, 0.6005, 0.3624, 0.6058, 0.5683, 0.5902, 0.5793, 0.5956, 0.5766, 0.6058, 0.5659, 0.6005, 0.2403, 0.2787, 0.2533, 0.2732, 0.2561, 0.2836, 0.2434, 0.2889, 0.226, 0.2732, 0.2391, 0.2786, 0.236, 0.2889, 0.2233, 0.2836, 0.4711, 0.6128, 0.4711, 0.6462, 0.4608, 0.6437, 0.4608, 0.6112, 0.1255, 0.903, 0.164, 0.903, 0.1624, 0.9134, 0.1249, 0.9134, 0.1203, 0.5955, 0.1333, 0.5901, 0.136, 0.6005, 0.1234, 0.6058, 0.3448, 0.5901, 0.3578, 0.5955, 0.3547, 0.6058, 0.342, 0.6005, 0.4656, 0.4934, 0.4657, 0.4601, 0.476, 0.4584, 0.4759, 0.4908, 0.8844, 0.5909, 0.9315, 0.5908, 0.9315, 0.5956, 0.8844, 0.5958, 0.5807, 0.8981, 0.6194, 0.898, 0.6194, 0.9029, 0.5809, 0.903, 0.7887, 0.8976, 0.8276, 0.8977, 0.8274, 0.9026, 0.7887, 0.9024, 0.6704, 0.5853, 0.6815, 0.5908, 0.6813, 0.5957, 0.6703, 0.5902, 0.1946, 0.8977, 0.2334, 0.8976, 0.2334, 0.9024, 0.1947, 0.9026, 0.5977, 0.2737, 0.6087, 0.2683, 0.6089, 0.2732, 0.5979, 0.2786, 0.872, 0.5852, 0.8829, 0.5907, 0.8827, 0.5956, 0.8718, 0.5901, 0.3116, 0.9076, 0.3588, 0.9075, 0.3587, 0.9123, 0.3117, 0.9125, 0.005422, 0.8981, 0.04439, 0.8982, 0.04424, 0.903, 0.005362, 0.903, 0.8397, 0.8982, 0.8787, 0.8981, 0.8787, 0.903, 0.8399, 0.9031, 0.8011, 0.2739, 0.812, 0.2684, 0.8122, 0.2733, 0.8013, 0.2787, 0.4608, 0.4936, 0.4609, 0.4602, 0.4657, 0.4601, 0.4656, 0.4934, 0.3451, 0.5852, 0.3581, 0.5906, 0.3578, 0.5955, 0.3448, 0.5901, 0.1201, 0.5906, 0.1331, 0.5852, 0.1333, 0.5901, 0.1203, 0.5955, 0.1255, 0.8981, 0.1642, 0.8982, 0.164, 0.903, 0.1255, 0.903, 0.6342, 0.6337, 0.6342, 0.6674, 0.6293, 0.6675, 0.6293, 0.634, 0.2263, 0.2683, 0.2393, 0.2738, 0.2391, 0.2786, 0.226, 0.2732, 0.24, 0.2738, 0.253, 0.2684, 0.2533, 0.2732, 0.2403, 0.2787, 0.5685, 0.5853, 0.5796, 0.5907, 0.5793, 0.5956, 0.5683, 0.5902, 0.3595, 0.5907, 0.3706, 0.5853, 0.3708, 0.5901, 0.3597, 0.5956, 0.4759, 0.3187, 0.4761, 0.3524, 0.4712, 0.3522, 0.471, 0.3186, 0.2394, 0.9076, 0.2866, 0.9078, 0.2865, 0.9126, 0.2395, 0.9125, 0.7718, 0.5852, 0.7829, 0.5906, 0.7827, 0.5955, 0.7716, 0.5901, 0.6679, 0.6006, 0.6787, 0.6059, 0.6667, 0.6212, 0.6573, 0.6165, 0.7882, 0.9129, 0.8259, 0.913, 0.8188, 0.9292, 0.7857, 0.9291, 0.5825, 0.9134, 0.62, 0.9133, 0.6227, 0.9293, 0.5898, 0.9294, 0.8851, 0.606, 0.931, 0.6059, 0.9283, 0.6212, 0.8881, 0.6213, 0.003321, 0.2889, 0.016, 0.2836, 0.02863, 0.2997, 0.01752, 0.3043, 0.4615, 0.2837, 0.4741, 0.289, 0.4598, 0.3044, 0.4488, 0.2997, 0.3604, 0.9132, 0.3981, 0.9134, 0.4006, 0.9294, 0.3675, 0.9293, 0.4823, 0.289, 0.495, 0.2837, 0.5077, 0.2997, 0.4966, 0.3044, 0.4214, 0.9134, 0.4591, 0.9132, 0.452, 0.9293, 0.4189, 0.9294, 0.471, 0.3186, 0.4712, 0.3522, 0.4609, 0.3496, 0.4608, 0.3169, 0.2395, 0.9125, 0.2865, 0.9126, 0.2859, 0.9229, 0.24, 0.9227, 0.7716, 0.5901, 0.7827, 0.5955, 0.7801, 0.6058, 0.7693, 0.6005, 0.6992, 0.2788, 0.7103, 0.2733, 0.7126, 0.2837, 0.7018, 0.2891, 0.1064, 0.5901, 0.1194, 0.5955, 0.1164, 0.6058, 0.1037, 0.6005, 0.471, 0.4953, 0.4711, 0.5286, 0.4609, 0.526, 0.4608, 0.4936, 0.6343, 0.9119, 0.6813, 0.9121, 0.6807, 0.9224, 0.6348, 0.9222, 0.4219, 0.903, 0.4606, 0.9028, 0.4591, 0.9132, 0.4214, 0.9134, 0.4792, 0.2788, 0.4922, 0.2733, 0.495, 0.2837, 0.4823, 0.289, 0.3589, 0.9028, 0.3976, 0.903, 0.3981, 0.9134, 0.3604, 0.9132, 0.4643, 0.2733, 0.4772, 0.2788, 0.4741, 0.289, 0.4615, 0.2837, 0.000254, 0.2786, 0.01327, 0.2732, 0.016, 0.2836, 0.003321, 0.2889, 0.8844, 0.5958, 0.9315, 0.5956, 0.931, 0.6059, 0.8851, 0.606, 0.5809, 0.903, 0.6194, 0.9029, 0.62, 0.9133, 0.5825, 0.9134, 0.7887, 0.9024, 0.8274, 0.9026, 0.8259, 0.913, 0.7882, 0.9129, 0.6703, 0.5902, 0.6813, 0.5957, 0.6787, 0.6059, 0.6679, 0.6006, 0.1947, 0.9026, 0.2334, 0.9024, 0.234, 0.9129, 0.1963, 0.913, 0.5979, 0.2786, 0.6089, 0.2732, 0.6112, 0.2836, 0.6005, 0.2889, 0.8718, 0.5901, 0.8827, 0.5956, 0.8801, 0.6058, 0.8694, 0.6005, 0.3117, 0.9125, 0.3587, 0.9123, 0.3582, 0.9226, 0.3123, 0.9227, 0.005362, 0.903, 0.04424, 0.903, 0.04268, 0.9134, 0.00481, 0.9133, 0.8399, 0.9031, 0.8787, 0.903, 0.8793, 0.9134, 0.8414, 0.9134, 0.8013, 0.2787, 0.8122, 0.2733, 0.8146, 0.2837, 0.804, 0.289, 0.7138, 0.3044, 0.7232, 0.2997, 0.7315, 0.3127, 0.7232, 0.3168, 0.7587, 0.6166, 0.7681, 0.6212, 0.7587, 0.6337, 0.7504, 0.6296, 0.2427, 0.938, 0.2829, 0.9382, 0.2805, 0.9506, 0.2447, 0.9505, 0.4802, 0.7655, 0.5204, 0.7655, 0.5182, 0.7765, 0.4824, 0.7765, 0.3746, 0.6212, 0.384, 0.6166, 0.3924, 0.6296, 0.384, 0.6337, 0.555, 0.6166, 0.5645, 0.6212, 0.555, 0.6337, 0.5466, 0.6296, 0.2577, 0.3043, 0.2688, 0.2997, 0.2786, 0.3127, 0.2688, 0.3168, 0.2107, 0.2997, 0.2218, 0.3043, 0.2108, 0.3169, 0.2009, 0.3128, 0.7273, 0.852, 0.6879, 0.8442, 0.6922, 0.8337, 0.7273, 0.8407, 0.1963, 0.913, 0.234, 0.9129, 0.2364, 0.9291, 0.2034, 0.9292, 0.6005, 0.2889, 0.6112, 0.2836, 0.6219, 0.2997, 0.6125, 0.3043, 0.8694, 0.6005, 0.8801, 0.6058, 0.868, 0.6212, 0.8587, 0.6166, 0.3123, 0.9227, 0.3582, 0.9226, 0.3554, 0.938, 0.3152, 0.9381, 0.00481, 0.9133, 0.04268, 0.9134, 0.03557, 0.9294, 0.00237, 0.9293, 0.8414, 0.9134, 0.8793, 0.9134, 0.8817, 0.9294, 0.8486, 0.9294, 0.804, 0.289, 0.8146, 0.2837, 0.8253, 0.2997, 0.816, 0.3043, 0.7273, 0.749, 0.6815, 0.749, 0.6843, 0.7348, 0.7245, 0.7348, 0.342, 0.6005, 0.3547, 0.6058, 0.3404, 0.6211, 0.3293, 0.6165, 0.1234, 0.6058, 0.136, 0.6005, 0.1486, 0.6166, 0.1375, 0.6212, 0.1249, 0.9134, 0.1624, 0.9134, 0.1551, 0.9294, 0.1222, 0.9294, 0.7273, 0.8665, 0.6824, 0.8575, 0.6879, 0.8442, 0.7273, 0.852, 0.2233, 0.2836, 0.236, 0.2889, 0.2218, 0.3043, 0.2107, 0.2997, 0.2434, 0.2889, 0.2561, 0.2836, 0.2688, 0.2997, 0.2577, 0.3043, 0.5659, 0.6005, 0.5766, 0.6058, 0.5645, 0.6212, 0.555, 0.6166, 0.3624, 0.6058, 0.3732, 0.6005, 0.384, 0.6166, 0.3746, 0.6212, 0.4773, 0.7512, 0.5232, 0.7512, 0.5204, 0.7655, 0.4802, 0.7655, 0.24, 0.9227, 0.2859, 0.9229, 0.2829, 0.9382, 0.2427, 0.938, 0.7693, 0.6005, 0.7801, 0.6058, 0.7681, 0.6212, 0.7587, 0.6166, 0.7018, 0.2891, 0.7126, 0.2837, 0.7232, 0.2997, 0.7138, 0.3044, 0.1037, 0.6005, 0.1164, 0.6058, 0.1022, 0.6212, 0.09115, 0.6166, 0.4782, 0.6337, 0.5232, 0.6427, 0.5176, 0.6561, 0.4782, 0.6482, 0.6348, 0.9222, 0.6807, 0.9224, 0.6778, 0.9379, 0.6376, 0.9378, 0.09115, 0.6166, 0.1022, 0.6212, 0.09124, 0.6337, 0.08137, 0.6296, 0.4782, 0.6482, 0.5176, 0.6561, 0.5133, 0.6665, 0.4782, 0.6595, 0.6376, 0.9378, 0.6778, 0.9379, 0.6756, 0.9507, 0.6398, 0.9505, 0.4189, 0.9294, 0.452, 0.9293, 0.4465, 0.9424, 0.417, 0.9425, 0.4966, 0.3044, 0.5077, 0.2997, 0.5175, 0.3127, 0.5077, 0.3169, 0.3675, 0.9293, 0.4006, 0.9294, 0.4025, 0.9425, 0.3731, 0.9424, 0.4488, 0.2997, 0.4598, 0.3044, 0.4487, 0.3169, 0.4389, 0.3127, 0.01752, 0.3043, 0.02863, 0.2997, 0.03845, 0.3128, 0.02855, 0.3169, 0.8881, 0.6213, 0.9283, 0.6212, 0.9263, 0.6337, 0.8905, 0.6339, 0.5898, 0.9294, 0.6227, 0.9293, 0.6248, 0.9423, 0.5955, 0.9424, 0.7857, 0.9291, 0.8188, 0.9292, 0.8133, 0.9424, 0.7838, 0.9423, 0.6573, 0.6165, 0.6667, 0.6212, 0.6573, 0.6337, 0.649, 0.6295, 0.2034, 0.9292, 0.2364, 0.9291, 0.2384, 0.9423, 0.2089, 0.9424, 0.6125, 0.3043, 0.6219, 0.2997, 0.6302, 0.3128, 0.6218, 0.3169, 0.8587, 0.6166, 0.868, 0.6212, 0.8587, 0.6337, 0.8504, 0.6296, 0.3152, 0.9381, 0.3554, 0.938, 0.3532, 0.9505, 0.3174, 0.9507, 0.00237, 0.9293, 0.03557, 0.9294, 0.03004, 0.9424, 0.0004726, 0.9424, 0.8486, 0.9294, 0.8817, 0.9294, 0.8837, 0.9424, 0.8541, 0.9424, 0.816, 0.3043, 0.8253, 0.2997, 0.8336, 0.3127, 0.8253, 0.3169, 0.7245, 0.7348, 0.6843, 0.7348, 0.6865, 0.7237, 0.7223, 0.7237, 0.3293, 0.6165, 0.3404, 0.6211, 0.3293, 0.6337, 0.3195, 0.6295, 0.1375, 0.6212, 0.1486, 0.6166, 0.1584, 0.6296, 0.1485, 0.6337, 0.1222, 0.9294, 0.1551, 0.9294, 0.1494, 0.9424, 0.1201, 0.9424, 0.9365, 2.909e-08, 0.9684, 3.636e-08, 0.9524, 0.08011, 0.2688, 0.3168, 0.2786, 0.3127, 0.3588, 0.3148, 0.1157, 0.7419, 0.115, 0.8452, 0.08445, 0.8453, 0.08478, 0.742, 0.5746, 0.4731, 0.5711, 0.5764, 0.5609, 0.5714, 0.5643, 0.4731, 0.3537, 0.4196, 0.3555, 0.7257, 0.2357, 0.7257, 0.2324, 0.4196, 0.3537, 0.4196, 0.3555, 0.7257, 0.2357, 0.7257, 0.2324, 0.4196, 0.3499, 0.473, 0.3481, 0.5763, 0.3362, 0.5714, 0.3378, 0.473, 0.9354, 1.701e-05, 0.9319, 0.1033, 0.9011, 0.1033, 0.9042, 2.909e-08, 0.3537, 0.4196, 0.3555, 0.7257, 0.2357, 0.7257, 0.2324, 0.4196, 0.7751, 0.473, 0.7744, 0.5764, 0.7643, 0.5714, 0.7649, 0.4731, 0.9635, 0.5537, 0.9316, 0.5537, 0.9475, 0.4736, 0.04511, 0.8546, 0.08091, 0.8546, 0.06301, 0.9446, 0.8504, 0.6296, 0.8587, 0.6337, 0.7829, 0.6317, 0.6218, 0.3169, 0.6302, 0.3128, 0.6981, 0.315, 0.9681, 0.1881, 0.9369, 0.1943, 0.9369, 0.1126, 0.649, 0.6295, 0.6573, 0.6337, 0.581, 0.6311, 0.9947, 0.6339, 0.9635, 0.6276, 0.9947, 0.5522, 0.6824, 0.8665, 0.7142, 0.8665, 0.6983, 0.9466, 0.8253, 0.3169, 0.8336, 0.3127, 0.9011, 0.3147, 0.7223, 0.7237, 0.6865, 0.7237, 0.7044, 0.6337, 0.3195, 0.6295, 0.3293, 0.6337, 0.2394, 0.6316, 0.1485, 0.6337, 0.1584, 0.6296, 0.2384, 0.6319, 0.9857, 0.9313, 0.9539, 0.9313, 0.9698, 0.8512, 0.7273, 0.8407, 0.6922, 0.8337, 0.7273, 0.749, 0.2009, 0.3128, 0.2108, 0.3169, 0.1206, 0.315, 0.5466, 0.6296, 0.555, 0.6337, 0.4782, 0.6316, 0.384, 0.6337, 0.3924, 0.6296, 0.4608, 0.6317, 0.4824, 0.7765, 0.5182, 0.7765, 0.5003, 0.8665, 0.9564, 0.8442, 0.9213, 0.8512, 0.9213, 0.7595, 0.7504, 0.6296, 0.7587, 0.6337, 0.6824, 0.6319, 0.7232, 0.3168, 0.7315, 0.3127, 0.7994, 0.3142, 0.08137, 0.6296, 0.09124, 0.6337, 0.001432, 0.6319, 0.4782, 0.6595, 0.5133, 0.6665, 0.4782, 0.7512, 0.5232, 0.9565, 0.4874, 0.9565, 0.5053, 0.8665, 0.9214, 0.6671, 0.9527, 0.6609, 0.9527, 0.7425, 0.5077, 0.3169, 0.5175, 0.3127, 0.5977, 0.3145, 0.9635, 0.4721, 0.9954, 0.4721, 0.9794, 0.5522, 0.4389, 0.3127, 0.4487, 0.3169, 0.3588, 0.3145, 0.02855, 0.3169, 0.03845, 0.3128, 0.1187, 0.315, 0.8837, 0.8582, 0.9188, 0.8512, 0.9188, 0.943, 0.7075, 0.2596, 0.7029, 0.2689, 0.7135, 0.2636, 0.7176, 0.2546, 0.1127, 0.473, 0.1007, 0.4731, 0.09777, 0.5714, 0.1097, 0.5764, 0.2173, 0.2545, 0.2222, 0.2635, 0.2348, 0.2688, 0.2293, 0.2595, 0.01003, 0.2595, 0.004525, 0.2687, 0.01708, 0.2635, 0.02198, 0.2545, 0.2414, 0.8933, 0.2403, 0.9026, 0.2857, 0.9027, 0.2846, 0.8934, 0.9056, 0.3075, 0.9011, 0.3169, 0.9335, 0.3168, 0.9365, 0.3075, 0.3537, 0.4196, 0.2324, 0.4196, 0.2357, 0.7257, 0.3555, 0.7257, 0.3537, 0.4196, 0.2324, 0.4196, 0.2357, 0.7257, 0.3555, 0.7257, 0.3362, 0.5714, 0.3411, 0.5804, 0.3536, 0.5856, 0.3481, 0.5763, 0.3638, 0.8841, 0.3611, 0.8932, 0.3984, 0.8933, 0.3994, 0.8842, 0.6362, 0.8929, 0.6351, 0.9021, 0.6805, 0.9022, 0.6795, 0.893, 0.8094, 0.2596, 0.8049, 0.2688, 0.8154, 0.2636, 0.8194, 0.2546, 0.1247, 0.8933, 0.1255, 0.8981, 0.1642, 0.8982, 0.1619, 0.8933, 0.1246, 0.5856, 0.1201, 0.5906, 0.1331, 0.5852, 0.1371, 0.5804, 0.3411, 0.5804, 0.3451, 0.5852, 0.3581, 0.5906, 0.3536, 0.5856, 0.477, 0.5664, 0.4725, 0.5655, 0.4725, 0.6127, 0.477, 0.6118, 0.8049, 0.2688, 0.8011, 0.2739, 0.812, 0.2684, 0.8154, 0.2636, 0.8419, 0.8933, 0.8397, 0.8982, 0.8787, 0.8981, 0.8794, 0.8933, 0.00468, 0.8933, 0.005422, 0.8981, 0.04439, 0.8982, 0.04217, 0.8933, 0.3125, 0.9026, 0.3116, 0.9076, 0.3588, 0.9075, 0.3579, 0.9025, 0.8686, 0.5804, 0.872, 0.5852, 0.8829, 0.5907, 0.8792, 0.5857, 0.8646, 0.5714, 0.8686, 0.5804, 0.8792, 0.5857, 0.8746, 0.5764, 0.4888, 0.2596, 0.4834, 0.2689, 0.4959, 0.2636, 0.5007, 0.2546, 0.2499, 0.2595, 0.2445, 0.2688, 0.257, 0.2635, 0.2619, 0.2545, 0.003789, 0.8842, 0.00468, 0.8933, 0.04217, 0.8933, 0.03948, 0.8843, 0.4557, 0.2546, 0.4605, 0.2636, 0.473, 0.2689, 0.4676, 0.2596, 0.3679, 0.5764, 0.3633, 0.5857, 0.374, 0.5804, 0.3781, 0.5714, 0.5858, 0.8843, 0.583, 0.8933, 0.6202, 0.8932, 0.6212, 0.8842, 0.1997, 0.884, 0.1969, 0.8929, 0.2342, 0.8928, 0.2352, 0.8839, 0.6629, 0.5714, 0.667, 0.5805, 0.6777, 0.5858, 0.673, 0.5765, 0.7643, 0.5714, 0.7684, 0.5804, 0.779, 0.5856, 0.7744, 0.5764, 0.1237, 0.8842, 0.1247, 0.8933, 0.1619, 0.8933, 0.1591, 0.8843, 0.1301, 0.5764, 0.1246, 0.5856, 0.1371, 0.5804, 0.142, 0.5714, 0.4201, 0.8842, 0.4211, 0.8933, 0.4585, 0.8932, 0.4557, 0.8841, 0.09777, 0.5714, 0.1027, 0.5804, 0.1152, 0.5856, 0.1097, 0.5764, 0.3135, 0.8933, 0.3125, 0.9026, 0.3579, 0.9025, 0.3567, 0.8932, 0.8446, 0.8843, 0.8419, 0.8933, 0.8794, 0.8933, 0.8803, 0.8843, 0.04973, 0.8452, 0.04507, 0.8545, 0.07717, 0.8546, 0.08029, 0.8453, 0.08445, 0.8453, 0.08757, 0.8546, 0.1197, 0.8545, 0.115, 0.8452, 0.6061, 0.2595, 0.6015, 0.2687, 0.6121, 0.2635, 0.6163, 0.2545, 0.8864, 0.5766, 0.8853, 0.5859, 0.9307, 0.5857, 0.9296, 0.5764, 0.5609, 0.5714, 0.5651, 0.5805, 0.5757, 0.5857, 0.5711, 0.5764, 0.7869, 0.8839, 0.7879, 0.8928, 0.8253, 0.8929, 0.8225, 0.884, 0.9011, 0.1033, 0.9041, 0.1126, 0.9365, 0.1126, 0.9319, 0.1033, 0.0, 0.2737, 0.000254, 0.2786, 0.01327, 0.2732, 0.01305, 0.2683, 0.4645, 0.2684, 0.4643, 0.2733, 0.4772, 0.2788, 0.4775, 0.2739, 0.3588, 0.898, 0.3589, 0.9028, 0.3976, 0.903, 0.3976, 0.8981, 0.4789, 0.2739, 0.4792, 0.2788, 0.4922, 0.2733, 0.4919, 0.2684, 0.4219, 0.8981, 0.4219, 0.903, 0.4606, 0.9028, 0.4608, 0.898, 0.6342, 0.907, 0.6343, 0.9119, 0.6813, 0.9121, 0.6814, 0.9072, 0.4759, 0.4954, 0.471, 0.4953, 0.4711, 0.5286, 0.476, 0.5288, 0.1067, 0.5852, 0.1064, 0.5901, 0.1194, 0.5955, 0.1197, 0.5906, 0.699, 0.274, 0.6992, 0.2788, 0.7103, 0.2733, 0.7101, 0.2684, 0.2873, 0.68, 0.2918, 0.6809, 0.2918, 0.6337, 0.2873, 0.6346, 0.2222, 0.2635, 0.2263, 0.2683, 0.2393, 0.2738, 0.2348, 0.2688, 0.2445, 0.2688, 0.24, 0.2738, 0.253, 0.2684, 0.257, 0.2635, 0.5651, 0.5805, 0.5685, 0.5853, 0.5796, 0.5907, 0.5757, 0.5857, 0.3633, 0.5857, 0.3595, 0.5907, 0.3706, 0.5853, 0.374, 0.5804, 0.2918, 0.68, 0.2963, 0.6809, 0.2963, 0.6337, 0.2918, 0.6346, 0.2403, 0.9026, 0.2394, 0.9076, 0.2866, 0.9078, 0.2857, 0.9027, 0.7684, 0.5804, 0.7718, 0.5852, 0.7829, 0.5906, 0.779, 0.5856, 0.7029, 0.2689, 0.699, 0.274, 0.7101, 0.2684, 0.7135, 0.2636, 0.1027, 0.5804, 0.1067, 0.5852, 0.1197, 0.5906, 0.1152, 0.5856, 0.3064, 0.6346, 0.3019, 0.6337, 0.3019, 0.6809, 0.3064, 0.68, 0.6351, 0.9021, 0.6342, 0.907, 0.6814, 0.9072, 0.6805, 0.9022, 0.4211, 0.8933, 0.4219, 0.8981, 0.4608, 0.898, 0.4585, 0.8932, 0.4834, 0.2689, 0.4789, 0.2739, 0.4919, 0.2684, 0.4959, 0.2636, 0.3611, 0.8932, 0.3588, 0.898, 0.3976, 0.8981, 0.3984, 0.8933, 0.4605, 0.2636, 0.4645, 0.2684, 0.4775, 0.2739, 0.473, 0.2689, 0.004525, 0.2687, 0.0, 0.2737, 0.01305, 0.2683, 0.01708, 0.2635, 0.8853, 0.5859, 0.8844, 0.5909, 0.9315, 0.5908, 0.9307, 0.5857, 0.583, 0.8933, 0.5807, 0.8981, 0.6194, 0.898, 0.6202, 0.8932, 0.7879, 0.8928, 0.7887, 0.8976, 0.8276, 0.8977, 0.8253, 0.8929, 0.667, 0.5805, 0.6704, 0.5853, 0.6815, 0.5908, 0.6777, 0.5858, 0.1969, 0.8929, 0.1946, 0.8977, 0.2334, 0.8976, 0.2342, 0.8928, 0.6015, 0.2687, 0.5977, 0.2737, 0.6087, 0.2683, 0.6121, 0.2635, 0.3597, 0.5956, 0.3624, 0.6058, 0.3732, 0.6005, 0.3708, 0.5901, 0.5683, 0.5902, 0.5659, 0.6005, 0.5766, 0.6058, 0.5793, 0.5956, 0.2403, 0.2787, 0.2434, 0.2889, 0.2561, 0.2836, 0.2533, 0.2732, 0.226, 0.2732, 0.2233, 0.2836, 0.236, 0.2889, 0.2391, 0.2786, 0.4711, 0.6128, 0.4608, 0.6112, 0.4608, 0.6437, 0.4711, 0.6462, 0.1255, 0.903, 0.1249, 0.9134, 0.1624, 0.9134, 0.164, 0.903, 0.1203, 0.5955, 0.1234, 0.6058, 0.136, 0.6005, 0.1333, 0.5901, 0.3448, 0.5901, 0.342, 0.6005, 0.3547, 0.6058, 0.3578, 0.5955, 0.4656, 0.4934, 0.4759, 0.4908, 0.476, 0.4584, 0.4657, 0.4601, 0.8844, 0.5909, 0.8844, 0.5958, 0.9315, 0.5956, 0.9315, 0.5908, 0.5807, 0.8981, 0.5809, 0.903, 0.6194, 0.9029, 0.6194, 0.898, 0.7887, 0.8976, 0.7887, 0.9024, 0.8274, 0.9026, 0.8276, 0.8977, 0.6704, 0.5853, 0.6703, 0.5902, 0.6813, 0.5957, 0.6815, 0.5908, 0.1946, 0.8977, 0.1947, 0.9026, 0.2334, 0.9024, 0.2334, 0.8976, 0.5977, 0.2737, 0.5979, 0.2786, 0.6089, 0.2732, 0.6087, 0.2683, 0.872, 0.5852, 0.8718, 0.5901, 0.8827, 0.5956, 0.8829, 0.5907, 0.3116, 0.9076, 0.3117, 0.9125, 0.3587, 0.9123, 0.3588, 0.9075, 0.005422, 0.8981, 0.005362, 0.903, 0.04424, 0.903, 0.04439, 0.8982, 0.8397, 0.8982, 0.8399, 0.9031, 0.8787, 0.903, 0.8787, 0.8981, 0.8011, 0.2739, 0.8013, 0.2787, 0.8122, 0.2733, 0.812, 0.2684, 0.4608, 0.4936, 0.4656, 0.4934, 0.4657, 0.4601, 0.4609, 0.4602, 0.3451, 0.5852, 0.3448, 0.5901, 0.3578, 0.5955, 0.3581, 0.5906, 0.1201, 0.5906, 0.1203, 0.5955, 0.1333, 0.5901, 0.1331, 0.5852, 0.1255, 0.8981, 0.1255, 0.903, 0.164, 0.903, 0.1642, 0.8982, 0.6342, 0.6337, 0.6293, 0.634, 0.6293, 0.6675, 0.6342, 0.6674, 0.2263, 0.2683, 0.226, 0.2732, 0.2391, 0.2786, 0.2393, 0.2738, 0.24, 0.2738, 0.2403, 0.2787, 0.2533, 0.2732, 0.253, 0.2684, 0.5685, 0.5853, 0.5683, 0.5902, 0.5793, 0.5956, 0.5796, 0.5907, 0.3595, 0.5907, 0.3597, 0.5956, 0.3708, 0.5901, 0.3706, 0.5853, 0.4759, 0.3187, 0.471, 0.3186, 0.4712, 0.3522, 0.4761, 0.3524, 0.2394, 0.9076, 0.2395, 0.9125, 0.2865, 0.9126, 0.2866, 0.9078, 0.7718, 0.5852, 0.7716, 0.5901, 0.7827, 0.5955, 0.7829, 0.5906, 0.6679, 0.6006, 0.6573, 0.6165, 0.6667, 0.6212, 0.6787, 0.6059, 0.7882, 0.9129, 0.7857, 0.9291, 0.8188, 0.9292, 0.8259, 0.913, 0.5825, 0.9134, 0.5898, 0.9294, 0.6227, 0.9293, 0.62, 0.9133, 0.8851, 0.606, 0.8881, 0.6213, 0.9283, 0.6212, 0.931, 0.6059, 0.003321, 0.2889, 0.01752, 0.3043, 0.02863, 0.2997, 0.016, 0.2836, 0.4615, 0.2837, 0.4488, 0.2997, 0.4598, 0.3044, 0.4741, 0.289, 0.3604, 0.9132, 0.3675, 0.9293, 0.4006, 0.9294, 0.3981, 0.9134, 0.4823, 0.289, 0.4966, 0.3044, 0.5077, 0.2997, 0.495, 0.2837, 0.4214, 0.9134, 0.4189, 0.9294, 0.452, 0.9293, 0.4591, 0.9132, 0.471, 0.3186, 0.4608, 0.3169, 0.4609, 0.3496, 0.4712, 0.3522, 0.2395, 0.9125, 0.24, 0.9227, 0.2859, 0.9229, 0.2865, 0.9126, 0.7716, 0.5901, 0.7693, 0.6005, 0.7801, 0.6058, 0.7827, 0.5955, 0.6992, 0.2788, 0.7018, 0.2891, 0.7126, 0.2837, 0.7103, 0.2733, 0.1064, 0.5901, 0.1037, 0.6005, 0.1164, 0.6058, 0.1194, 0.5955, 0.471, 0.4953, 0.4608, 0.4936, 0.4609, 0.526, 0.4711, 0.5286, 0.6343, 0.9119, 0.6348, 0.9222, 0.6807, 0.9224, 0.6813, 0.9121, 0.4219, 0.903, 0.4214, 0.9134, 0.4591, 0.9132, 0.4606, 0.9028, 0.4792, 0.2788, 0.4823, 0.289, 0.495, 0.2837, 0.4922, 0.2733, 0.3589, 0.9028, 0.3604, 0.9132, 0.3981, 0.9134, 0.3976, 0.903, 0.4643, 0.2733, 0.4615, 0.2837, 0.4741, 0.289, 0.4772, 0.2788, 0.000254, 0.2786, 0.003321, 0.2889, 0.016, 0.2836, 0.01327, 0.2732, 0.8844, 0.5958, 0.8851, 0.606, 0.931, 0.6059, 0.9315, 0.5956, 0.5809, 0.903, 0.5825, 0.9134, 0.62, 0.9133, 0.6194, 0.9029, 0.7887, 0.9024, 0.7882, 0.9129, 0.8259, 0.913, 0.8274, 0.9026, 0.6703, 0.5902, 0.6679, 0.6006, 0.6787, 0.6059, 0.6813, 0.5957, 0.1947, 0.9026, 0.1963, 0.913, 0.234, 0.9129, 0.2334, 0.9024, 0.5979, 0.2786, 0.6005, 0.2889, 0.6112, 0.2836, 0.6089, 0.2732, 0.8718, 0.5901, 0.8694, 0.6005, 0.8801, 0.6058, 0.8827, 0.5956, 0.3117, 0.9125, 0.3123, 0.9227, 0.3582, 0.9226, 0.3587, 0.9123, 0.005362, 0.903, 0.00481, 0.9133, 0.04268, 0.9134, 0.04424, 0.903, 0.8399, 0.9031, 0.8414, 0.9134, 0.8793, 0.9134, 0.8787, 0.903, 0.8013, 0.2787, 0.804, 0.289, 0.8146, 0.2837, 0.8122, 0.2733, 0.7138, 0.3044, 0.7232, 0.3168, 0.7315, 0.3127, 0.7232, 0.2997, 0.7587, 0.6166, 0.7504, 0.6296, 0.7587, 0.6337, 0.7681, 0.6212, 0.2427, 0.938, 0.2447, 0.9505, 0.2805, 0.9506, 0.2829, 0.9382, 0.4802, 0.7655, 0.4824, 0.7765, 0.5182, 0.7765, 0.5204, 0.7655, 0.3746, 0.6212, 0.384, 0.6337, 0.3924, 0.6296, 0.384, 0.6166, 0.555, 0.6166, 0.5466, 0.6296, 0.555, 0.6337, 0.5645, 0.6212, 0.2577, 0.3043, 0.2688, 0.3168, 0.2786, 0.3127, 0.2688, 0.2997, 0.2107, 0.2997, 0.2009, 0.3128, 0.2108, 0.3169, 0.2218, 0.3043, 0.7273, 0.852, 0.7273, 0.8407, 0.6922, 0.8337, 0.6879, 0.8442, 0.1963, 0.913, 0.2034, 0.9292, 0.2364, 0.9291, 0.234, 0.9129, 0.6005, 0.2889, 0.6125, 0.3043, 0.6219, 0.2997, 0.6112, 0.2836, 0.8694, 0.6005, 0.8587, 0.6166, 0.868, 0.6212, 0.8801, 0.6058, 0.3123, 0.9227, 0.3152, 0.9381, 0.3554, 0.938, 0.3582, 0.9226, 0.00481, 0.9133, 0.00237, 0.9293, 0.03557, 0.9294, 0.04268, 0.9134, 0.8414, 0.9134, 0.8486, 0.9294, 0.8817, 0.9294, 0.8793, 0.9134, 0.804, 0.289, 0.816, 0.3043, 0.8253, 0.2997, 0.8146, 0.2837, 0.7273, 0.749, 0.7245, 0.7348, 0.6843, 0.7348, 0.6815, 0.749, 0.342, 0.6005, 0.3293, 0.6165, 0.3404, 0.6211, 0.3547, 0.6058, 0.1234, 0.6058, 0.1375, 0.6212, 0.1486, 0.6166, 0.136, 0.6005, 0.1249, 0.9134, 0.1222, 0.9294, 0.1551, 0.9294, 0.1624, 0.9134, 0.7273, 0.8665, 0.7273, 0.852, 0.6879, 0.8442, 0.6824, 0.8575, 0.2233, 0.2836, 0.2107, 0.2997, 0.2218, 0.3043, 0.236, 0.2889, 0.2434, 0.2889, 0.2577, 0.3043, 0.2688, 0.2997, 0.2561, 0.2836, 0.5659, 0.6005, 0.555, 0.6166, 0.5645, 0.6212, 0.5766, 0.6058, 0.3624, 0.6058, 0.3746, 0.6212, 0.384, 0.6166, 0.3732, 0.6005, 0.4773, 0.7512, 0.4802, 0.7655, 0.5204, 0.7655, 0.5232, 0.7512, 0.24, 0.9227, 0.2427, 0.938, 0.2829, 0.9382, 0.2859, 0.9229, 0.7693, 0.6005, 0.7587, 0.6166, 0.7681, 0.6212, 0.7801, 0.6058, 0.7018, 0.2891, 0.7138, 0.3044, 0.7232, 0.2997, 0.7126, 0.2837, 0.1037, 0.6005, 0.09115, 0.6166, 0.1022, 0.6212, 0.1164, 0.6058, 0.4782, 0.6337, 0.4782, 0.6482, 0.5176, 0.6561, 0.5232, 0.6427, 0.6348, 0.9222, 0.6376, 0.9378, 0.6778, 0.9379, 0.6807, 0.9224, 0.09115, 0.6166, 0.08137, 0.6296, 0.09124, 0.6337, 0.1022, 0.6212, 0.4782, 0.6482, 0.4782, 0.6595, 0.5133, 0.6665, 0.5176, 0.6561, 0.6376, 0.9378, 0.6398, 0.9505, 0.6756, 0.9507, 0.6778, 0.9379, 0.4189, 0.9294, 0.417, 0.9425, 0.4465, 0.9424, 0.452, 0.9293, 0.4966, 0.3044, 0.5077, 0.3169, 0.5175, 0.3127, 0.5077, 0.2997, 0.3675, 0.9293, 0.3731, 0.9424, 0.4025, 0.9425, 0.4006, 0.9294, 0.4488, 0.2997, 0.4389, 0.3127, 0.4487, 0.3169, 0.4598, 0.3044, 0.01752, 0.3043, 0.02855, 0.3169, 0.03845, 0.3128, 0.02863, 0.2997, 0.8881, 0.6213, 0.8905, 0.6339, 0.9263, 0.6337, 0.9283, 0.6212, 0.5898, 0.9294, 0.5955, 0.9424, 0.6248, 0.9423, 0.6227, 0.9293, 0.7857, 0.9291, 0.7838, 0.9423, 0.8133, 0.9424, 0.8188, 0.9292, 0.6573, 0.6165, 0.649, 0.6295, 0.6573, 0.6337, 0.6667, 0.6212, 0.2034, 0.9292, 0.2089, 0.9424, 0.2384, 0.9423, 0.2364, 0.9291, 0.6125, 0.3043, 0.6218, 0.3169, 0.6302, 0.3128, 0.6219, 0.2997, 0.8587, 0.6166, 0.8504, 0.6296, 0.8587, 0.6337, 0.868, 0.6212, 0.3152, 0.9381, 0.3174, 0.9507, 0.3532, 0.9505, 0.3554, 0.938, 0.00237, 0.9293, 0.0004726, 0.9424, 0.03004, 0.9424, 0.03557, 0.9294, 0.8486, 0.9294, 0.8541, 0.9424, 0.8837, 0.9424, 0.8817, 0.9294, 0.816, 0.3043, 0.8253, 0.3169, 0.8336, 0.3127, 0.8253, 0.2997, 0.7245, 0.7348, 0.7223, 0.7237, 0.6865, 0.7237, 0.6843, 0.7348, 0.3293, 0.6165, 0.3195, 0.6295, 0.3293, 0.6337, 0.3404, 0.6211, 0.1375, 0.6212, 0.1485, 0.6337, 0.1584, 0.6296, 0.1486, 0.6166, 0.1222, 0.9294, 0.1201, 0.9424, 0.1494, 0.9424, 0.1551, 0.9294, 0.9365, 2.909e-08, 0.9524, 0.08011, 0.9684, 3.636e-08, 0.2688, 0.3168, 0.3588, 0.3148, 0.2786, 0.3127, 0.8094, 0.2596, 0.8194, 0.2546, 0.8202, 0.1562, 0.8101, 0.1562, 0.9316, 0.4731, 0.8879, 0.4733, 0.8864, 0.5766, 0.9296, 0.5764, 0.3537, 0.4196, 0.2324, 0.4196, 0.2357, 0.7257, 0.3555, 0.7257, 0.6801, 0.7897, 0.6364, 0.7896, 0.6362, 0.8929, 0.6795, 0.893, 0.4888, 0.2596, 0.5007, 0.2546, 0.4992, 0.1562, 0.4871, 0.1563, 0.9635, 0.5537, 0.9475, 0.4736, 0.9316, 0.5537, 0.04511, 0.8546, 0.06301, 0.9446, 0.08091, 0.8546, 0.8504, 0.6296, 0.7829, 0.6317, 0.8587, 0.6337, 0.6218, 0.3169, 0.6981, 0.315, 0.6302, 0.3128, 0.9681, 0.1881, 0.9369, 0.1126, 0.9369, 0.1943, 0.649, 0.6295, 0.581, 0.6311, 0.6573, 0.6337, 0.9947, 0.6339, 0.9947, 0.5522, 0.9635, 0.6276, 0.6824, 0.8665, 0.6983, 0.9466, 0.7142, 0.8665, 0.8253, 0.3169, 0.9011, 0.3147, 0.8336, 0.3127, 0.7223, 0.7237, 0.7044, 0.6337, 0.6865, 0.7237, 0.3195, 0.6295, 0.2394, 0.6316, 0.3293, 0.6337, 0.1485, 0.6337, 0.2384, 0.6319, 0.1584, 0.6296, 0.9857, 0.9313, 0.9698, 0.8512, 0.9539, 0.9313, 0.7273, 0.8407, 0.7273, 0.749, 0.6922, 0.8337, 0.2009, 0.3128, 0.1206, 0.315, 0.2108, 0.3169, 0.5466, 0.6296, 0.4782, 0.6316, 0.555, 0.6337, 0.384, 0.6337, 0.4608, 0.6317, 0.3924, 0.6296, 0.4824, 0.7765, 0.5003, 0.8665, 0.5182, 0.7765, 0.9564, 0.8442, 0.9213, 0.7595, 0.9213, 0.8512, 0.7504, 0.6296, 0.6824, 0.6319, 0.7587, 0.6337, 0.7232, 0.3168, 0.7994, 0.3142, 0.7315, 0.3127, 0.08137, 0.6296, 0.001432, 0.6319, 0.09124, 0.6337, 0.4782, 0.6595, 0.4782, 0.7512, 0.5133, 0.6665, 0.5232, 0.9565, 0.5053, 0.8665, 0.4874, 0.9565, 0.9214, 0.6671, 0.9527, 0.7425, 0.9527, 0.6609, 0.5077, 0.3169, 0.5977, 0.3145, 0.5175, 0.3127, 0.9635, 0.4721, 0.9794, 0.5522, 0.9954, 0.4721, 0.4389, 0.3127, 0.3588, 0.3145, 0.4487, 0.3169, 0.02855, 0.3169, 0.1187, 0.315, 0.03845, 0.3128, 0.8837, 0.8582, 0.9188, 0.943, 0.9188, 0.8512, 0.1127, 0.473, 0.1097, 0.5764, 0.09777, 0.5714, 0.1007, 0.4731, 0.3679, 0.5764, 0.3644, 0.4731, 0.3747, 0.4731, 0.3781, 0.5714, 0.3537, 0.4196, 0.3555, 0.7257, 0.2357, 0.7257, 0.2324, 0.4196, 0.3537, 0.4196, 0.3555, 0.7257, 0.2357, 0.7257, 0.2324, 0.4196, 0.8094, 0.2596, 0.8101, 0.1562, 0.8202, 0.1562, 0.8194, 0.2546, 0.01003, 0.2595, 0.0111, 0.1562, 0.02318, 0.1562, 0.02198, 0.2545, 0.1301, 0.5764, 0.127, 0.473, 0.1391, 0.4731, 0.142, 0.5714, 0.3537, 0.4196, 0.3555, 0.7257, 0.2357, 0.7257, 0.2324, 0.4196, 0.8739, 0.4731, 0.8746, 0.5764, 0.8646, 0.5714, 0.8638, 0.4731, 0.9316, 0.4731, 0.9296, 0.5764, 0.8864, 0.5766, 0.8879, 0.4733, 0.6061, 0.2595, 0.6052, 0.1562, 0.6155, 0.1562, 0.6163, 0.2545, 0.3537, 0.4196, 0.3555, 0.7257, 0.2357, 0.7257, 0.2324, 0.4196, 0.6801, 0.7897, 0.6795, 0.893, 0.6362, 0.8929, 0.6364, 0.7896, 0.3537, 0.4196, 0.3555, 0.7257, 0.2357, 0.7257, 0.2324, 0.4196, 0.4888, 0.2596, 0.4871, 0.1563, 0.4992, 0.1562, 0.5007, 0.2546, 0.4691, 0.1563, 0.4676, 0.2596, 0.4557, 0.2546, 0.4571, 0.1562, 0.6739, 0.4732, 0.673, 0.5765, 0.6629, 0.5714, 0.6637, 0.4731, 0.2831, 0.7901, 0.2846, 0.8934, 0.2414, 0.8933, 0.2394, 0.79, 0.2499, 0.2595, 0.2484, 0.1562, 0.2605, 0.1562, 0.2619, 0.2545, 0.07976, 0.742, 0.08029, 0.8453, 0.04973, 0.8452, 0.04883, 0.7419, 0.3679, 0.5764, 0.3781, 0.5714, 0.3747, 0.4731, 0.3644, 0.4731, 0.933, 0.2042, 0.9018, 0.2043, 0.9056, 0.3075, 0.9365, 0.3075, 0.7075, 0.2596, 0.7176, 0.2546, 0.717, 0.1562, 0.7068, 0.1563, 0.3566, 0.7899, 0.3129, 0.79, 0.3135, 0.8933, 0.3567, 0.8932, 0.2282, 0.1562, 0.2161, 0.1562, 0.2173, 0.2545, 0.2293, 0.2595, 0.01003, 0.2595, 0.02198, 0.2545, 0.02318, 0.1562, 0.0111, 0.1562, 0.1301, 0.5764, 0.142, 0.5714, 0.1391, 0.4731, 0.127, 0.473, 0.1157, 0.7419, 0.08478, 0.742, 0.08445, 0.8453, 0.115, 0.8452, 0.3537, 0.4196, 0.2324, 0.4196, 0.2357, 0.7257, 0.3555, 0.7257, 0.5746, 0.4731, 0.5643, 0.4731, 0.5609, 0.5714, 0.5711, 0.5764, 0.8739, 0.4731, 0.8638, 0.4731, 0.8646, 0.5714, 0.8746, 0.5764, 0.3537, 0.4196, 0.2324, 0.4196, 0.2357, 0.7257, 0.3555, 0.7257, 0.6061, 0.2595, 0.6163, 0.2545, 0.6155, 0.1562, 0.6052, 0.1562, 0.3537, 0.4196, 0.2324, 0.4196, 0.2357, 0.7257, 0.3555, 0.7257, 0.3499, 0.473, 0.3378, 0.473, 0.3362, 0.5714, 0.3481, 0.5763, 0.9354, 1.701e-05, 0.9042, 2.909e-08, 0.9011, 0.1033, 0.9319, 0.1033, 0.3537, 0.4196, 0.2324, 0.4196, 0.2357, 0.7257, 0.3555, 0.7257, 0.3537, 0.4196, 0.2324, 0.4196, 0.2357, 0.7257, 0.3555, 0.7257, 0.4691, 0.1563, 0.4571, 0.1562, 0.4557, 0.2546, 0.4676, 0.2596, 0.7751, 0.473, 0.7649, 0.4731, 0.7643, 0.5714, 0.7744, 0.5764, 0.6739, 0.4732, 0.6637, 0.4731, 0.6629, 0.5714, 0.673, 0.5765, 0.2831, 0.7901, 0.2394, 0.79, 0.2414, 0.8933, 0.2846, 0.8934, 0.2499, 0.2595, 0.2619, 0.2545, 0.2605, 0.1562, 0.2484, 0.1562, 0.07976, 0.742, 0.04883, 0.7419, 0.04973, 0.8452, 0.08029, 0.8453])
me_cylinder_001.materials.append(mat_material_001)
me_cylinder_001.materials.append(mat_material_002)
me_cylinder_001.materials.append(mat_insidetexture)
me_cylinder_001.use_remesh_preserve_volume = False
me_cylinder_001.use_remesh_preserve_attributes = False
me_cylinder_001.use_mirror_vertex_groups = False
me_cylinder_001.update()

# ---- objects
ob_sun = bpy.data.objects.new('Sun', light_sun)
ob_cylinder = bpy.data.objects.new('Cylinder', me_cylinder_001)
ob_camera = bpy.data.objects.new('Camera', cam_camera)

# ---- transforms, parenting, visibility, modifiers, constraints
ob_sun.location = (1.794, -5.738, 0.6689)
ob_sun.rotation_euler = (0.8092, -0.2987, 0.3678)
ob_sun.lineart.crease_threshold = 0.0
ob_cylinder.location = (0.0, 0.0, 2.315)
ob_cylinder.scale = (0.5896, 0.5896, 0.5896)
ob_cylinder.lineart.crease_threshold = 0.0
_vg = ob_cylinder.vertex_groups.new(name='CellInside')
ob_camera.location = (7.481, -6.508, 5.344)
ob_camera.rotation_euler = (1.109, 0.01082, 0.8149)
ob_camera.lock_rotations_4d = False
ob_camera.empty_display_type = 'ARROWS'
ob_camera.color = (0.0, 0.0, 0.0, 0.0)
ob_camera.display_type = 'WIRE'
ob_camera.lineart.crease_threshold = 0.0

# ---- collection membership
col_collection_1.objects.link(ob_sun)
col_collection_1.objects.link(ob_cylinder)
col_collection_1.objects.link(ob_camera)

# ---- scene / render settings (as saved in the file)
scene.camera = ob_camera
scene.frame_start = 1; scene.frame_end = 250; scene.frame_set(112)
scene.render.engine = 'BLENDER_EEVEE_NEXT'
scene.render.image_settings.color_mode = 'RGB'
scene.render.image_settings.compression = 90
scene.render.resolution_percentage = 50
scene.render.dither_intensity = 0.0
scene.render.bake_margin = 2
scene.render.bake_bias = 0.0
scene.cycles.use_denoising = False
scene.cycles.samples = 10
scene.cycles.sampling_pattern = 'TABULATED_SOBOL'
scene.cycles.light_sampling_threshold = 0.0
scene.cycles.use_adaptive_sampling = False
scene.cycles.use_light_tree = False
scene.cycles.blur_glossy = 0.0
scene.cycles.volume_bounces = 1
scene.cycles.pixel_filter_type = 'GAUSSIAN'
scene.cycles.sample_clamp_indirect = 0.0
scene.view_settings.view_transform = 'Standard'
bpy.context.view_layer.update()
